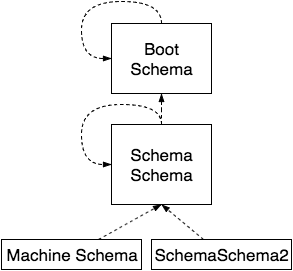

The diagram above was exported from draw.io. Its source (the exported page's mxGraphModel, read from the mxfile embedded in the PNG):
<mxGraphModel dx="1114" dy="614" grid="1" gridSize="10" guides="1" tooltips="1" connect="1" arrows="1" fold="1" page="1" pageScale="1" pageWidth="826" pageHeight="1169" background="#ffffff" math="0" shadow="0">
  <root>
    <mxCell id="0" />
    <mxCell id="1" parent="0" />
    <mxCell id="270c601855652816-1" value="Boot Schema" style="whiteSpace=wrap;html=1;fillColor=#FFFFFF;gradientColor=none;fontSize=17;align=center;" vertex="1" parent="1">
      <mxGeometry x="110" y="25" width="100" height="70" as="geometry" />
    </mxCell>
    <mxCell id="270c601855652816-2" value="Schema Schema" style="whiteSpace=wrap;html=1;fillColor=#FFFFFF;gradientColor=none;fontSize=17;align=center;" vertex="1" parent="1">
      <mxGeometry x="110" y="126" width="100" height="80" as="geometry" />
    </mxCell>
    <mxCell id="224c89bea4d604ad-2" style="rounded=0;html=1;endArrow=blockThin;endFill=1;jettySize=auto;orthogonalLoop=1;dashed=1;entryX=0.5;entryY=1;" edge="1" parent="1" source="270c601855652816-3" target="270c601855652816-2">
      <mxGeometry relative="1" as="geometry" />
    </mxCell>
    <mxCell id="270c601855652816-3" value="Machine&amp;nbsp;&lt;span style=&quot;line-height: 1.2&quot;&gt;Schema&lt;/span&gt;" style="whiteSpace=wrap;html=1;fillColor=#FFFFFF;gradientColor=none;fontSize=17;align=center;" vertex="1" parent="1">
      <mxGeometry y="241" width="140" height="30" as="geometry" />
    </mxCell>
    <mxCell id="270c601855652816-4" style="edgeStyle=orthogonalEdgeStyle;rounded=0;html=1;entryX=0;entryY=0.5;startArrow=none;startFill=0;endArrow=blockThin;endFill=1;jettySize=auto;orthogonalLoop=1;strokeWidth=1;fontSize=17;curved=1;dashed=1;exitX=0.5;exitY=0;" edge="1" parent="1" source="270c601855652816-1" target="270c601855652816-1">
      <mxGeometry relative="1" as="geometry">
        <Array as="points">
          <mxPoint x="160" y="3" />
          <mxPoint x="80" y="3" />
          <mxPoint x="80" y="60" />
        </Array>
      </mxGeometry>
    </mxCell>
    <mxCell id="270c601855652816-8" style="edgeStyle=orthogonalEdgeStyle;curved=1;rounded=0;html=1;entryX=0.5;entryY=1;startArrow=none;startFill=0;endArrow=blockThin;endFill=1;jettySize=auto;orthogonalLoop=1;strokeWidth=1;fontSize=17;dashed=1;" edge="1" parent="1" source="270c601855652816-2" target="270c601855652816-1">
      <mxGeometry relative="1" as="geometry" />
    </mxCell>
    <mxCell id="270c601855652816-9" style="edgeStyle=orthogonalEdgeStyle;curved=1;rounded=0;html=1;entryX=0;entryY=0.5;startArrow=none;startFill=0;endArrow=blockThin;endFill=1;jettySize=auto;orthogonalLoop=1;strokeWidth=1;fontSize=17;dashed=1;" edge="1" parent="1" source="270c601855652816-2" target="270c601855652816-2">
      <mxGeometry relative="1" as="geometry">
        <Array as="points">
          <mxPoint x="160" y="106" />
          <mxPoint x="80" y="106" />
          <mxPoint x="80" y="166" />
        </Array>
      </mxGeometry>
    </mxCell>
    <mxCell id="224c89bea4d604ad-3" style="edgeStyle=none;rounded=0;html=1;entryX=0.5;entryY=1;dashed=1;endArrow=blockThin;endFill=1;jettySize=auto;orthogonalLoop=1;" edge="1" parent="1" source="224c89bea4d604ad-1" target="270c601855652816-2">
      <mxGeometry relative="1" as="geometry" />
    </mxCell>
    <mxCell id="224c89bea4d604ad-1" value="Schema&lt;span style=&quot;line-height: 1.2&quot;&gt;Schema2&lt;/span&gt;" style="whiteSpace=wrap;html=1;fillColor=#FFFFFF;gradientColor=none;fontSize=17;align=center;" vertex="1" parent="1">
      <mxGeometry x="150" y="241" width="140" height="30" as="geometry" />
    </mxCell>
  </root>
</mxGraphModel>